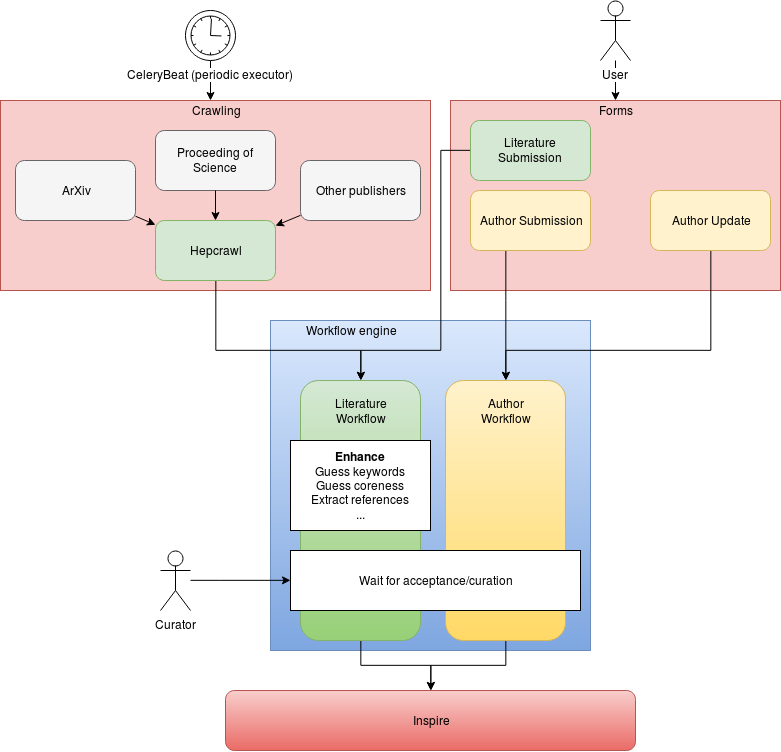

The diagram above was exported from draw.io. Its source (the exported page's mxGraphModel, read from the mxfile embedded in the PNG):
<mxGraphModel dx="1093" dy="681" grid="1" gridSize="10" guides="1" tooltips="1" connect="1" arrows="1" fold="1" page="1" pageScale="1" pageWidth="826" pageHeight="1169" background="#ffffff" math="0" shadow="0">
  <root>
    <mxCell id="0" />
    <mxCell id="1" parent="0" />
    <mxCell id="24" value="" style="whiteSpace=wrap;html=1;fillColor=#dae8fc;strokeColor=#6c8ebf;gradientColor=#7ea6e0;" vertex="1" parent="1">
      <mxGeometry x="300" y="360" width="320" height="330" as="geometry" />
    </mxCell>
    <mxCell id="19" value="" style="whiteSpace=wrap;html=1;fillColor=#f8cecc;strokeColor=#b85450;" vertex="1" parent="1">
      <mxGeometry x="30" y="140" width="430" height="190" as="geometry" />
    </mxCell>
    <mxCell id="17" value="" style="whiteSpace=wrap;html=1;fillColor=#f8cecc;strokeColor=#b85450;" vertex="1" parent="1">
      <mxGeometry x="480" y="140" width="330" height="190" as="geometry" />
    </mxCell>
    <mxCell id="52" value="" style="edgeStyle=orthogonalEdgeStyle;rounded=0;html=1;jettySize=auto;orthogonalLoop=1;" edge="1" parent="1" source="2" target="18">
      <mxGeometry relative="1" as="geometry" />
    </mxCell>
    <mxCell id="2" value="" style="rounded=1;whiteSpace=wrap;html=1;fillColor=#d5e8d4;strokeColor=#82b366;gradientColor=#97d077;" vertex="1" parent="1">
      <mxGeometry x="330" y="420" width="120" height="260" as="geometry" />
    </mxCell>
    <mxCell id="53" value="" style="edgeStyle=orthogonalEdgeStyle;rounded=0;html=1;jettySize=auto;orthogonalLoop=1;" edge="1" parent="1" source="3" target="18">
      <mxGeometry relative="1" as="geometry" />
    </mxCell>
    <mxCell id="3" value="" style="rounded=1;whiteSpace=wrap;html=1;fillColor=#fff2cc;strokeColor=#d6b656;gradientColor=#ffd966;" vertex="1" parent="1">
      <mxGeometry x="475" y="420" width="120" height="260" as="geometry" />
    </mxCell>
    <mxCell id="38" value="" style="edgeStyle=orthogonalEdgeStyle;rounded=0;html=1;jettySize=auto;orthogonalLoop=1;" edge="1" parent="1" source="4" target="17">
      <mxGeometry relative="1" as="geometry" />
    </mxCell>
    <mxCell id="4" value="User" style="shape=umlActor;verticalLabelPosition=bottom;labelBackgroundColor=#ffffff;verticalAlign=top;html=1;" vertex="1" parent="1">
      <mxGeometry x="630" y="40" width="30" height="60" as="geometry" />
    </mxCell>
    <mxCell id="37" value="" style="edgeStyle=orthogonalEdgeStyle;rounded=0;html=1;jettySize=auto;orthogonalLoop=1;" edge="1" parent="1" source="5">
      <mxGeometry relative="1" as="geometry">
        <mxPoint x="390" y="420" as="targetPoint" />
        <Array as="points">
          <mxPoint x="470" y="190" />
          <mxPoint x="470" y="390" />
          <mxPoint x="390" y="390" />
        </Array>
      </mxGeometry>
    </mxCell>
    <mxCell id="5" value="Literature Submission" style="rounded=1;whiteSpace=wrap;html=1;fillColor=#d5e8d4;strokeColor=#82b366;" vertex="1" parent="1">
      <mxGeometry x="500" y="160" width="120" height="60" as="geometry" />
    </mxCell>
    <mxCell id="35" value="" style="edgeStyle=orthogonalEdgeStyle;rounded=0;html=1;jettySize=auto;orthogonalLoop=1;entryX=0.5;entryY=0;" edge="1" parent="1" source="6" target="3">
      <mxGeometry relative="1" as="geometry">
        <mxPoint x="560" y="370" as="targetPoint" />
        <Array as="points">
          <mxPoint x="535" y="340" />
          <mxPoint x="535" y="340" />
        </Array>
      </mxGeometry>
    </mxCell>
    <mxCell id="6" value="Author Submission" style="rounded=1;whiteSpace=wrap;html=1;fillColor=#fff2cc;strokeColor=#d6b656;" vertex="1" parent="1">
      <mxGeometry x="500" y="230" width="120" height="60" as="geometry" />
    </mxCell>
    <mxCell id="33" value="" style="edgeStyle=orthogonalEdgeStyle;rounded=0;html=1;jettySize=auto;orthogonalLoop=1;entryX=0.5;entryY=0;exitX=0.5;exitY=1;" edge="1" parent="1" source="7" target="3">
      <mxGeometry relative="1" as="geometry">
        <mxPoint x="740" y="370" as="targetPoint" />
        <Array as="points">
          <mxPoint x="740" y="390" />
          <mxPoint x="535" y="390" />
        </Array>
      </mxGeometry>
    </mxCell>
    <mxCell id="7" value="Author Update" style="rounded=1;whiteSpace=wrap;html=1;fillColor=#fff2cc;strokeColor=#d6b656;" vertex="1" parent="1">
      <mxGeometry x="680" y="230" width="120" height="60" as="geometry" />
    </mxCell>
    <mxCell id="44" value="" style="edgeStyle=orthogonalEdgeStyle;rounded=0;html=1;jettySize=auto;orthogonalLoop=1;entryX=0.5;entryY=0;exitX=0.5;exitY=1;" edge="1" parent="1" source="9" target="2">
      <mxGeometry relative="1" as="geometry">
        <mxPoint x="230" y="380" as="targetPoint" />
        <Array as="points">
          <mxPoint x="245" y="390" />
          <mxPoint x="390" y="390" />
        </Array>
      </mxGeometry>
    </mxCell>
    <mxCell id="9" value="Hepcrawl" style="rounded=1;whiteSpace=wrap;html=1;fillColor=#d5e8d4;strokeColor=#82b366;" vertex="1" parent="1">
      <mxGeometry x="185" y="260" width="120" height="60" as="geometry" />
    </mxCell>
    <mxCell id="10" value="ArXiv" style="rounded=1;whiteSpace=wrap;html=1;fillColor=#f5f5f5;strokeColor=#666666;" vertex="1" parent="1">
      <mxGeometry x="45" y="200" width="120" height="60" as="geometry" />
    </mxCell>
    <mxCell id="11" value="Proceeding of Science" style="rounded=1;whiteSpace=wrap;html=1;fillColor=#f5f5f5;strokeColor=#666666;" vertex="1" parent="1">
      <mxGeometry x="185" y="170" width="120" height="60" as="geometry" />
    </mxCell>
    <mxCell id="12" value="Other publishers" style="rounded=1;whiteSpace=wrap;html=1;fillColor=#f5f5f5;strokeColor=#666666;" vertex="1" parent="1">
      <mxGeometry x="330" y="200" width="120" height="60" as="geometry" />
    </mxCell>
    <mxCell id="18" value="Inspire" style="rounded=1;whiteSpace=wrap;html=1;fillColor=#f8cecc;strokeColor=#b85450;gradientColor=#ea6b66;" vertex="1" parent="1">
      <mxGeometry x="255" y="730" width="410" height="60" as="geometry" />
    </mxCell>
    <mxCell id="25" value="" style="endArrow=classic;html=1;" edge="1" parent="1" source="10" target="9">
      <mxGeometry width="50" height="50" relative="1" as="geometry">
        <mxPoint x="85" y="280" as="sourcePoint" />
        <mxPoint x="135" y="230" as="targetPoint" />
      </mxGeometry>
    </mxCell>
    <mxCell id="26" value="" style="endArrow=classic;html=1;" edge="1" parent="1" source="11" target="9">
      <mxGeometry width="50" height="50" relative="1" as="geometry">
        <mxPoint x="95" y="460" as="sourcePoint" />
        <mxPoint x="145" y="410" as="targetPoint" />
      </mxGeometry>
    </mxCell>
    <mxCell id="27" value="" style="endArrow=classic;html=1;" edge="1" parent="1" source="12" target="9">
      <mxGeometry width="50" height="50" relative="1" as="geometry">
        <mxPoint x="105" y="500" as="sourcePoint" />
        <mxPoint x="155" y="450" as="targetPoint" />
      </mxGeometry>
    </mxCell>
    <mxCell id="42" value="" style="edgeStyle=orthogonalEdgeStyle;rounded=0;html=1;jettySize=auto;orthogonalLoop=1;" edge="1" parent="1" source="41">
      <mxGeometry relative="1" as="geometry">
        <mxPoint x="240" y="140" as="targetPoint" />
      </mxGeometry>
    </mxCell>
    <mxCell id="41" value="CeleryBeat (periodic executor)" style="shape=mxgraph.bpmn.shape;html=1;verticalLabelPosition=bottom;labelBackgroundColor=#ffffff;verticalAlign=top;perimeter=ellipsePerimeter;outline=eventInt;symbol=timer;" vertex="1" parent="1">
      <mxGeometry x="215" y="50" width="50" height="50" as="geometry" />
    </mxCell>
    <mxCell id="46" value="Workflow engine" style="text;html=1;strokeColor=none;fillColor=none;align=center;verticalAlign=middle;whiteSpace=wrap;" vertex="1" parent="1">
      <mxGeometry x="330" y="360" width="100" height="20" as="geometry" />
    </mxCell>
    <mxCell id="47" value="Crawling" style="text;html=1;strokeColor=none;fillColor=none;align=center;verticalAlign=middle;whiteSpace=wrap;" vertex="1" parent="1">
      <mxGeometry x="225" y="140" width="40" height="20" as="geometry" />
    </mxCell>
    <mxCell id="49" value="Forms" style="text;html=1;strokeColor=none;fillColor=none;align=center;verticalAlign=middle;whiteSpace=wrap;" vertex="1" parent="1">
      <mxGeometry x="625" y="140" width="40" height="20" as="geometry" />
    </mxCell>
    <mxCell id="54" value="&lt;b&gt;Enhance&lt;/b&gt;&lt;br&gt;Guess keywords&lt;br&gt;Guess coreness&lt;br&gt;Extract references&lt;br&gt;..." style="whiteSpace=wrap;html=1;gradientColor=#ffffff;" vertex="1" parent="1">
      <mxGeometry x="320" y="480" width="140" height="90" as="geometry" />
    </mxCell>
    <mxCell id="66" value="" style="edgeStyle=orthogonalEdgeStyle;rounded=0;html=1;jettySize=auto;orthogonalLoop=1;" edge="1" parent="1" source="61" target="65">
      <mxGeometry relative="1" as="geometry">
        <Array as="points">
          <mxPoint x="250" y="620" />
          <mxPoint x="250" y="620" />
        </Array>
      </mxGeometry>
    </mxCell>
    <mxCell id="61" value="Curator" style="shape=umlActor;verticalLabelPosition=bottom;labelBackgroundColor=#ffffff;verticalAlign=top;html=1;gradientColor=#ffffff;" vertex="1" parent="1">
      <mxGeometry x="190" y="590" width="30" height="60" as="geometry" />
    </mxCell>
    <mxCell id="63" value="Literature Workflow" style="text;html=1;strokeColor=none;fillColor=none;align=center;verticalAlign=middle;whiteSpace=wrap;" vertex="1" parent="1">
      <mxGeometry x="370" y="440" width="40" height="20" as="geometry" />
    </mxCell>
    <mxCell id="64" value="Author Workflow" style="text;html=1;strokeColor=none;fillColor=none;align=center;verticalAlign=middle;whiteSpace=wrap;" vertex="1" parent="1">
      <mxGeometry x="515" y="440" width="40" height="20" as="geometry" />
    </mxCell>
    <mxCell id="65" value="Wait for acceptance/curation" style="whiteSpace=wrap;html=1;gradientColor=#ffffff;" vertex="1" parent="1">
      <mxGeometry x="320" y="590" width="290" height="60" as="geometry" />
    </mxCell>
  </root>
</mxGraphModel>